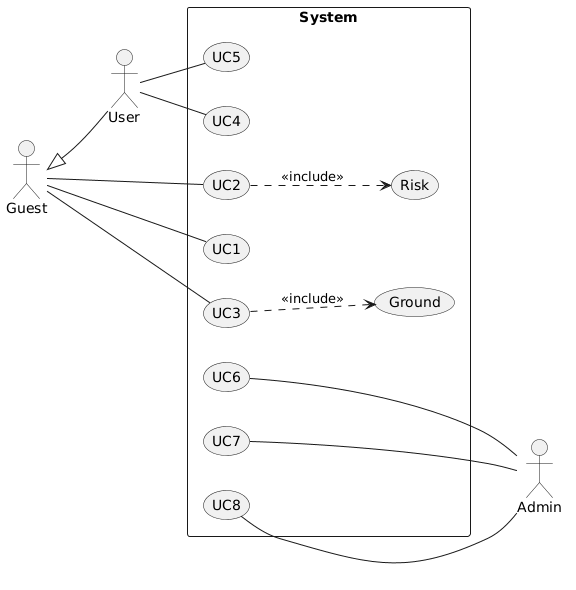

The diagram above was rendered by PlantUML. Its source (embedded in the PNG):
@startuml
left to right direction
skinparam packageStyle rectangle
skinparam shadowing false

actor Guest
actor User
actor Admin

Guest -[hidden]left- User
User -up-|> Guest

rectangle System {
  usecase UC1
  usecase UC2
  usecase UC3
  usecase Risk
  usecase Ground
  usecase UC4
  usecase UC5
  usecase UC6
  usecase UC7
  usecase UC8
}

UC1 -[hidden]left- UC2
UC2 -[hidden]left- UC3
UC3 -[hidden]left- UC4
UC4 -[hidden]left- UC5
UC5 -[hidden]left- UC6
UC6 -[hidden]left- UC7
UC7 -[hidden]left- UC8

Guest -- UC1
Guest -- UC2
Guest -- UC3

User -- UC4
User -- UC5

UC2 ..> Risk : <<include>>
UC3 ..> Ground : <<include>>

UC6 --- Admin
UC7 --- Admin
UC8 --- Admin

UC7 -[hidden]left- Admin
@enduml